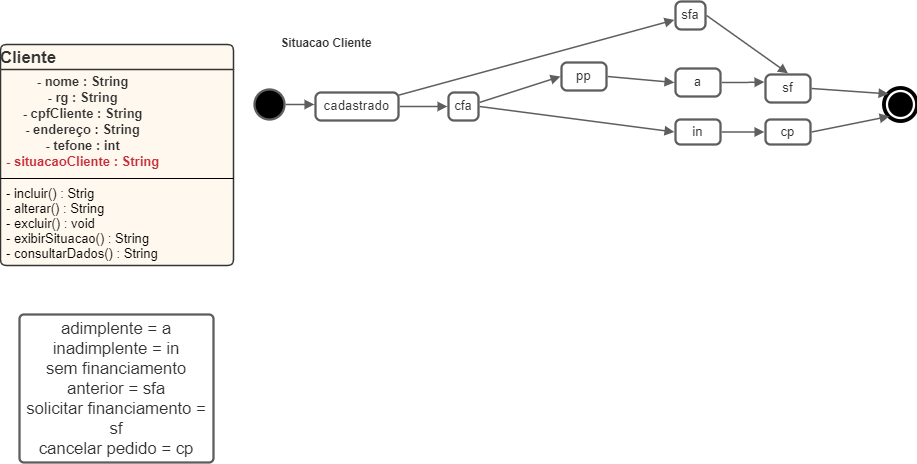

The diagram above was exported from draw.io. Its source (the exported page's mxGraphModel, read from the mxfile embedded in the PNG):
<mxGraphModel dx="1059" dy="1795" grid="1" gridSize="10" guides="1" tooltips="1" connect="1" arrows="1" fold="1" page="1" pageScale="1" pageWidth="827" pageHeight="1169" math="0" shadow="0">
  <root>
    <mxCell id="0" />
    <mxCell id="1" parent="0" />
    <mxCell id="OgSbo0cJ0FRJ_I0EvetC-1" value="Cliente" style="html=1;overflow=block;blockSpacing=1;whiteSpace=wrap;swimlane;childLayout=stackLayout;horizontal=1;horizontalStack=0;resizeParent=1;resizeParentMax=0;resizeLast=0;collapsible=0;fontStyle=0;marginBottom=0;swimlaneFillColor=#ffdba9;startSize=25;whiteSpace=wrap;fontSize=16.8;fontColor=#333333;fontStyle=1;align=center;whiteSpace=wrap;align=left;spacing=0;strokeColor=#333333;strokeOpacity=100;fillOpacity=20;rounded=1;absoluteArcSize=1;arcSize=12;fillColor=#ffdba9;strokeWidth=1.5;" vertex="1" parent="1">
      <mxGeometry x="120" y="-810" width="233" height="221" as="geometry" />
    </mxCell>
    <mxCell id="OgSbo0cJ0FRJ_I0EvetC-2" value="&lt;div style=&quot;display: flex; justify-content: center; text-align: center; align-items: baseline; font-size: 0; line-height: 1.25;margin-top: -2px;&quot;&gt;&lt;span&gt;&lt;span style=&quot;font-size:13px;color:#333333;font-weight: bold;&quot;&gt;- nome : String&#10;- rg : String&#10;- cpfCliente : String&#10;- endereço : String&#10;- tefone : int&#10;&lt;/span&gt;&lt;span style=&quot;font-size:13px;color:#c92d39;font-weight: bold;&quot;&gt;- situacaoCliente :  String&lt;/span&gt;&lt;/span&gt;&lt;/div&gt;" style="part=1;html=1;whiteSpace=wrap;resizeHeight=0;strokeColor=none;fillColor=none;align=left;verticalAlign=middle;spacingLeft=4;spacingRight=4;overflow=hidden;rotatable=0;points=[[0,0.5],[1,0.5]];portConstraint=eastwest;swimlaneFillColor=#ffdba9;strokeOpacity=100;fillOpacity=20;whiteSpace=wrap;fontSize=13;fontColor=#333333;fontStyle=1;" vertex="1" parent="OgSbo0cJ0FRJ_I0EvetC-1">
      <mxGeometry y="25" width="233" height="105" as="geometry" />
    </mxCell>
    <mxCell id="OgSbo0cJ0FRJ_I0EvetC-3" value="" style="line;strokeWidth=1;fillColor=none;align=left;verticalAlign=middle;spacingTop=-1;spacingLeft=3;spacingRight=3;rotatable=0;labelPosition=right;points=[];portConstraint=eastwest;" vertex="1" parent="OgSbo0cJ0FRJ_I0EvetC-1">
      <mxGeometry y="130" width="233" height="8" as="geometry" />
    </mxCell>
    <mxCell id="OgSbo0cJ0FRJ_I0EvetC-4" value="- incluir() : Strig&#10;- alterar() : String&#10;- excluir() : void&#10;- exibirSituacao() : String&#10;- consultarDados() : String" style="part=1;html=1;whiteSpace=wrap;resizeHeight=0;strokeColor=none;fillColor=none;align=left;verticalAlign=middle;spacingLeft=4;spacingRight=4;overflow=hidden;rotatable=0;points=[[0,0.5],[1,0.5]];portConstraint=eastwest;swimlaneFillColor=#ffdba9;strokeOpacity=100;fillOpacity=20;whiteSpace=wrap;overflow=block;blockSpacing=1;html=1;fontSize=13;" vertex="1" parent="OgSbo0cJ0FRJ_I0EvetC-1">
      <mxGeometry y="138" width="233" height="83" as="geometry" />
    </mxCell>
    <UserObject label="adimplente = a inadimplente = in&#10;sem financiamento anterior = sfa&#10;solicitar financiamento = sf&#10;cancelar pedido = cp" lucidchartObjectId="DHNqhyJSH9Dk" id="OgSbo0cJ0FRJ_I0EvetC-5">
      <mxCell style="html=1;overflow=block;blockSpacing=1;whiteSpace=wrap;;whiteSpace=wrap;fontSize=16.7;fontColor=#333333;spacing=3.8;strokeColor=#5e5e5e;strokeOpacity=100;rounded=1;absoluteArcSize=1;arcSize=9;strokeWidth=2.3;" vertex="1" parent="1">
        <mxGeometry x="139" y="-540" width="194" height="148" as="geometry" />
      </mxCell>
    </UserObject>
    <UserObject label="Situacao Cliente" lucidchartObjectId="JoOqZc2RimGY" id="OgSbo0cJ0FRJ_I0EvetC-6">
      <mxCell style="html=1;overflow=block;blockSpacing=1;whiteSpace=wrap;strokeColor=none;fillColor=none;whiteSpace=wrap;fontSize=11.7;fontColor=#333333;fontStyle=1;spacing=0;strokeOpacity=100;rounded=1;absoluteArcSize=1;arcSize=9;strokeWidth=2.3;" vertex="1" parent="1">
        <mxGeometry x="375" y="-825" width="142" height="25" as="geometry" />
      </mxCell>
    </UserObject>
    <UserObject label="" lucidchartObjectId="JoOq9NuZOL0X" id="OgSbo0cJ0FRJ_I0EvetC-7">
      <mxCell style="html=1;overflow=block;blockSpacing=1;whiteSpace=wrap;ellipse;fillColor=#000000;whiteSpace=wrap;fontSize=13;spacing=0;strokeColor=#5e5e5e;strokeOpacity=100;rounded=1;absoluteArcSize=1;arcSize=9;strokeWidth=2.3;" vertex="1" parent="1">
        <mxGeometry x="374" y="-765" width="30" height="30" as="geometry" />
      </mxCell>
    </UserObject>
    <mxCell id="OgSbo0cJ0FRJ_I0EvetC-8" value="&lt;div style=&quot;display: flex; justify-content: center; text-align: center; align-items: baseline; font-size: 0; line-height: 1.25;margin-top: -2px;&quot;&gt;&lt;span&gt;&lt;span style=&quot;font-size:13.3px;color:#333333;&quot;&gt;sf&lt;/span&gt;&lt;/span&gt;&lt;/div&gt;" style="rounded=1;arcSize=20;whiteSpace=wrap;overflow=block;blockSpacing=1;html=1;fontSize=13;spacing=0;strokeColor=#5e5e5e;strokeOpacity=100;strokeWidth=2.3;" vertex="1" parent="1">
      <mxGeometry x="885" y="-780" width="45" height="28" as="geometry" />
    </mxCell>
    <mxCell id="OgSbo0cJ0FRJ_I0EvetC-9" value="&lt;div style=&quot;display: flex; justify-content: center; text-align: center; align-items: baseline; font-size: 0; line-height: 1.25;margin-top: -2px;&quot;&gt;&lt;span&gt;&lt;span style=&quot;font-size:13.3px;color:#333333;&quot;&gt;cp&lt;/span&gt;&lt;/span&gt;&lt;/div&gt;" style="rounded=1;arcSize=20;whiteSpace=wrap;overflow=block;blockSpacing=1;html=1;fontSize=13;spacing=0;strokeColor=#5e5e5e;strokeOpacity=100;strokeWidth=2.3;" vertex="1" parent="1">
      <mxGeometry x="885" y="-735" width="45" height="25" as="geometry" />
    </mxCell>
    <UserObject label="" lucidchartObjectId="JoOqtARWfoZh" id="OgSbo0cJ0FRJ_I0EvetC-10">
      <mxCell style="html=1;overflow=block;blockSpacing=1;whiteSpace=wrap;shape=mxgraph.bpmn.shape;outline=end;symbol=terminate;strokeColor=#000000;fillColor=#ffffff;whiteSpace=wrap;fontSize=13;spacing=0;strokeOpacity=100;rounded=1;absoluteArcSize=1;arcSize=9;strokeWidth=2.3;" vertex="1" parent="1">
        <mxGeometry x="1005" y="-765" width="30" height="30" as="geometry" />
      </mxCell>
    </UserObject>
    <UserObject label="" lucidchartObjectId="JoOqLDp.ZUqV" id="OgSbo0cJ0FRJ_I0EvetC-11">
      <mxCell style="html=1;jettySize=18;whiteSpace=wrap;overflow=block;blockSpacing=1;fontSize=13;strokeColor=#5E5E5E;strokeWidth=1.5;rounded=0;startArrow=none;;endArrow=block;endFill=1;;exitX=1.025;exitY=0.5;exitPerimeter=0;entryX=0.098;entryY=0.146;entryPerimeter=0;" edge="1" parent="1" source="OgSbo0cJ0FRJ_I0EvetC-8" target="OgSbo0cJ0FRJ_I0EvetC-10">
        <mxGeometry width="100" height="100" relative="1" as="geometry">
          <Array as="points" />
        </mxGeometry>
      </mxCell>
    </UserObject>
    <UserObject label="" lucidchartObjectId="JoOq8TKrfnVZ" id="OgSbo0cJ0FRJ_I0EvetC-12">
      <mxCell style="html=1;jettySize=18;whiteSpace=wrap;overflow=block;blockSpacing=1;fontSize=13;strokeColor=#5E5E5E;strokeWidth=1.5;rounded=0;startArrow=none;;endArrow=block;endFill=1;;exitX=1.025;exitY=0.5;exitPerimeter=0;entryX=0.133;entryY=0.894;entryPerimeter=0;" edge="1" parent="1" source="OgSbo0cJ0FRJ_I0EvetC-9" target="OgSbo0cJ0FRJ_I0EvetC-10">
        <mxGeometry width="100" height="100" relative="1" as="geometry">
          <Array as="points" />
        </mxGeometry>
      </mxCell>
    </UserObject>
    <mxCell id="OgSbo0cJ0FRJ_I0EvetC-13" value="&lt;div style=&quot;display: flex; justify-content: center; text-align: center; align-items: baseline; font-size: 0; line-height: 1.25;margin-top: -2px;&quot;&gt;&lt;span&gt;&lt;span style=&quot;font-size:13.3px;color:#333333;&quot;&gt;a&lt;/span&gt;&lt;/span&gt;&lt;/div&gt;" style="rounded=1;arcSize=20;whiteSpace=wrap;overflow=block;blockSpacing=1;html=1;fontSize=13;spacing=0;strokeColor=#5e5e5e;strokeOpacity=100;strokeWidth=2.3;" vertex="1" parent="1">
      <mxGeometry x="795" y="-786" width="45" height="28" as="geometry" />
    </mxCell>
    <mxCell id="OgSbo0cJ0FRJ_I0EvetC-14" value="&lt;div style=&quot;display: flex; justify-content: center; text-align: center; align-items: baseline; font-size: 0; line-height: 1.25;margin-top: -2px;&quot;&gt;&lt;span&gt;&lt;span style=&quot;font-size:13.3px;color:#333333;&quot;&gt;in&lt;/span&gt;&lt;/span&gt;&lt;/div&gt;" style="rounded=1;arcSize=20;whiteSpace=wrap;overflow=block;blockSpacing=1;html=1;fontSize=13;spacing=0;strokeColor=#5e5e5e;strokeOpacity=100;strokeWidth=2.3;" vertex="1" parent="1">
      <mxGeometry x="795" y="-735" width="45" height="25" as="geometry" />
    </mxCell>
    <mxCell id="OgSbo0cJ0FRJ_I0EvetC-15" value="&lt;div style=&quot;display: flex; justify-content: center; text-align: center; align-items: baseline; font-size: 0; line-height: 1.25;margin-top: -2px;&quot;&gt;&lt;span&gt;&lt;span style=&quot;font-size:13.3px;color:#333333;&quot;&gt;sfa&lt;/span&gt;&lt;/span&gt;&lt;/div&gt;" style="rounded=1;arcSize=20;whiteSpace=wrap;overflow=block;blockSpacing=1;html=1;fontSize=13;spacing=0;strokeColor=#5e5e5e;strokeOpacity=100;strokeWidth=2.3;" vertex="1" parent="1">
      <mxGeometry x="795" y="-853" width="30" height="28" as="geometry" />
    </mxCell>
    <UserObject label="" lucidchartObjectId="AtOq_Ha_zXBn" id="OgSbo0cJ0FRJ_I0EvetC-16">
      <mxCell style="html=1;jettySize=18;whiteSpace=wrap;overflow=block;blockSpacing=1;fontSize=13;strokeColor=#5E5E5E;strokeWidth=1.5;rounded=1;arcSize=12;edgeStyle=orthogonalEdgeStyle;startArrow=none;;endArrow=block;endFill=1;;exitX=1.025;exitY=0.5;exitPerimeter=0;entryX=-0.025;entryY=0.5;entryPerimeter=0;" edge="1" parent="1" source="OgSbo0cJ0FRJ_I0EvetC-14" target="OgSbo0cJ0FRJ_I0EvetC-9">
        <mxGeometry width="100" height="100" relative="1" as="geometry">
          <Array as="points" />
        </mxGeometry>
      </mxCell>
    </UserObject>
    <UserObject label="" lucidchartObjectId="ItOqsNxcyuRt" id="OgSbo0cJ0FRJ_I0EvetC-17">
      <mxCell style="html=1;jettySize=18;whiteSpace=wrap;overflow=block;blockSpacing=1;fontSize=13;strokeColor=#5E5E5E;strokeWidth=1.5;rounded=1;arcSize=12;edgeStyle=orthogonalEdgeStyle;startArrow=none;;endArrow=block;endFill=1;;exitX=1.025;exitY=0.5;exitPerimeter=0;entryX=-0.025;entryY=0.269;entryPerimeter=0;" edge="1" parent="1" source="OgSbo0cJ0FRJ_I0EvetC-13" target="OgSbo0cJ0FRJ_I0EvetC-8">
        <mxGeometry width="100" height="100" relative="1" as="geometry">
          <Array as="points" />
        </mxGeometry>
      </mxCell>
    </UserObject>
    <mxCell id="OgSbo0cJ0FRJ_I0EvetC-18" value="&lt;div style=&quot;display: flex; justify-content: center; text-align: center; align-items: baseline; font-size: 0; line-height: 1.25;margin-top: -2px;&quot;&gt;&lt;span&gt;&lt;span style=&quot;font-size:13.3px;color:#333333;&quot;&gt;cadastrado&lt;/span&gt;&lt;/span&gt;&lt;/div&gt;" style="rounded=1;arcSize=20;whiteSpace=wrap;overflow=block;blockSpacing=1;html=1;fontSize=13;spacing=0;strokeColor=#5e5e5e;strokeOpacity=100;strokeWidth=2.3;" vertex="1" parent="1">
      <mxGeometry x="435" y="-762" width="83" height="28" as="geometry" />
    </mxCell>
    <UserObject label="" lucidchartObjectId="a2bzD2RqfDm1" id="OgSbo0cJ0FRJ_I0EvetC-19">
      <mxCell style="html=1;jettySize=18;whiteSpace=wrap;overflow=block;blockSpacing=1;fontSize=13;strokeColor=#5E5E5E;strokeWidth=1.5;rounded=1;arcSize=12;edgeStyle=orthogonalEdgeStyle;startArrow=none;;endArrow=block;endFill=1;;exitX=1.038;exitY=0.5;exitPerimeter=0;entryX=-0.014;entryY=0.459;entryPerimeter=0;" edge="1" parent="1" source="OgSbo0cJ0FRJ_I0EvetC-7" target="OgSbo0cJ0FRJ_I0EvetC-18">
        <mxGeometry width="100" height="100" relative="1" as="geometry">
          <Array as="points" />
        </mxGeometry>
      </mxCell>
    </UserObject>
    <UserObject label="" lucidchartObjectId="H4bzIvTcnx-X" id="OgSbo0cJ0FRJ_I0EvetC-20">
      <mxCell style="html=1;jettySize=18;whiteSpace=wrap;overflow=block;blockSpacing=1;fontSize=13;strokeColor=#5E5E5E;strokeWidth=1.5;rounded=0;startArrow=none;;endArrow=block;endFill=1;;exitX=1.038;exitY=0.5;exitPerimeter=0;entryX=0.5;entryY=-0.041;entryPerimeter=0;" edge="1" parent="1" source="OgSbo0cJ0FRJ_I0EvetC-15" target="OgSbo0cJ0FRJ_I0EvetC-8">
        <mxGeometry width="100" height="100" relative="1" as="geometry">
          <Array as="points" />
        </mxGeometry>
      </mxCell>
    </UserObject>
    <UserObject label="" lucidchartObjectId="V4bzFqSd~ufA" id="OgSbo0cJ0FRJ_I0EvetC-21">
      <mxCell style="html=1;jettySize=18;whiteSpace=wrap;overflow=block;blockSpacing=1;fontSize=13;strokeColor=#5E5E5E;strokeWidth=1.5;rounded=0;startArrow=none;;endArrow=block;endFill=1;;exitX=1.005;exitY=0.093;exitPerimeter=0;entryX=-0.037;entryY=0.658;entryPerimeter=0;" edge="1" parent="1" source="OgSbo0cJ0FRJ_I0EvetC-18" target="OgSbo0cJ0FRJ_I0EvetC-15">
        <mxGeometry width="100" height="100" relative="1" as="geometry">
          <Array as="points" />
        </mxGeometry>
      </mxCell>
    </UserObject>
    <mxCell id="OgSbo0cJ0FRJ_I0EvetC-22" value="&lt;div style=&quot;display: flex; justify-content: center; text-align: center; align-items: baseline; font-size: 0; line-height: 1.25;margin-top: -2px;&quot;&gt;&lt;span&gt;&lt;span style=&quot;font-size:13.3px;color:#333333;&quot;&gt;cfa&lt;/span&gt;&lt;/span&gt;&lt;/div&gt;" style="rounded=1;arcSize=20;whiteSpace=wrap;overflow=block;blockSpacing=1;html=1;fontSize=13;spacing=0;strokeColor=#5e5e5e;strokeOpacity=100;strokeWidth=2.3;" vertex="1" parent="1">
      <mxGeometry x="568" y="-762" width="30" height="28" as="geometry" />
    </mxCell>
    <UserObject label="" lucidchartObjectId="p5bzezhqgxL0" id="OgSbo0cJ0FRJ_I0EvetC-23">
      <mxCell style="html=1;jettySize=18;whiteSpace=wrap;overflow=block;blockSpacing=1;fontSize=13;strokeColor=#5E5E5E;strokeWidth=1.5;rounded=1;arcSize=12;edgeStyle=orthogonalEdgeStyle;startArrow=none;;endArrow=block;endFill=1;;exitX=1.014;exitY=0.5;exitPerimeter=0;entryX=-0.037;entryY=0.5;entryPerimeter=0;" edge="1" parent="1" source="OgSbo0cJ0FRJ_I0EvetC-18" target="OgSbo0cJ0FRJ_I0EvetC-22">
        <mxGeometry width="100" height="100" relative="1" as="geometry">
          <Array as="points" />
        </mxGeometry>
      </mxCell>
    </UserObject>
    <UserObject label="" lucidchartObjectId="05bzFx8RxzG9" id="OgSbo0cJ0FRJ_I0EvetC-24">
      <mxCell style="html=1;jettySize=18;whiteSpace=wrap;overflow=block;blockSpacing=1;fontSize=13;strokeColor=#5E5E5E;strokeWidth=1.5;rounded=0;startArrow=none;;endArrow=block;endFill=1;;exitX=1.038;exitY=0.354;exitPerimeter=0;entryX=-0.025;entryY=0.5;entryPerimeter=0;" edge="1" parent="1" source="OgSbo0cJ0FRJ_I0EvetC-22" target="OgSbo0cJ0FRJ_I0EvetC-26">
        <mxGeometry width="100" height="100" relative="1" as="geometry">
          <Array as="points" />
        </mxGeometry>
      </mxCell>
    </UserObject>
    <UserObject label="" lucidchartObjectId="_5bzmQAHm5BL" id="OgSbo0cJ0FRJ_I0EvetC-25">
      <mxCell style="html=1;jettySize=18;whiteSpace=wrap;overflow=block;blockSpacing=1;fontSize=13;strokeColor=#5E5E5E;strokeWidth=1.5;rounded=0;startArrow=none;;endArrow=block;endFill=1;;exitX=1.038;exitY=0.5;exitPerimeter=0;entryX=-0.025;entryY=0.5;entryPerimeter=0;" edge="1" parent="1" source="OgSbo0cJ0FRJ_I0EvetC-22" target="OgSbo0cJ0FRJ_I0EvetC-14">
        <mxGeometry width="100" height="100" relative="1" as="geometry">
          <Array as="points" />
        </mxGeometry>
      </mxCell>
    </UserObject>
    <mxCell id="OgSbo0cJ0FRJ_I0EvetC-26" value="&lt;div style=&quot;display: flex; justify-content: center; text-align: center; align-items: baseline; font-size: 0; line-height: 1.25;margin-top: -2px;&quot;&gt;&lt;span&gt;&lt;span style=&quot;font-size:13.3px;color:#333333;&quot;&gt;pp&lt;/span&gt;&lt;/span&gt;&lt;/div&gt;" style="rounded=1;arcSize=20;whiteSpace=wrap;overflow=block;blockSpacing=1;html=1;fontSize=13;spacing=0;strokeColor=#5e5e5e;strokeOpacity=100;strokeWidth=2.3;" vertex="1" parent="1">
      <mxGeometry x="681" y="-792" width="45" height="28" as="geometry" />
    </mxCell>
    <UserObject label="" lucidchartObjectId="B7bzqT8cafHx" id="OgSbo0cJ0FRJ_I0EvetC-27">
      <mxCell style="html=1;jettySize=18;whiteSpace=wrap;overflow=block;blockSpacing=1;fontSize=13;strokeColor=#5E5E5E;strokeWidth=1.5;rounded=0;startArrow=none;;endArrow=block;endFill=1;;exitX=1.025;exitY=0.5;exitPerimeter=0;entryX=-0.025;entryY=0.5;entryPerimeter=0;" edge="1" parent="1" source="OgSbo0cJ0FRJ_I0EvetC-26" target="OgSbo0cJ0FRJ_I0EvetC-13">
        <mxGeometry width="100" height="100" relative="1" as="geometry">
          <Array as="points" />
        </mxGeometry>
      </mxCell>
    </UserObject>
  </root>
</mxGraphModel>